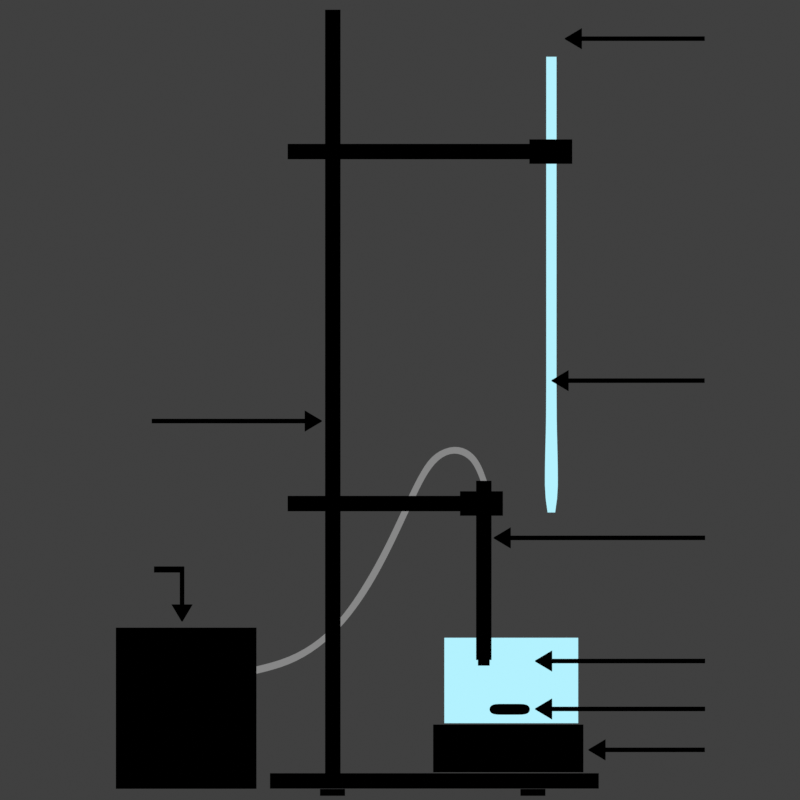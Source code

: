 # Source: schema_dosage_conductimetrie.blend  (saved by Blender 4.3.34; exported with 4.5.12 LTS)
import bpy
from mathutils import Matrix  # noqa: F401  (used for matrix-valued properties, if any)

bpy.ops.wm.read_factory_settings(use_empty=True)
scene = bpy.context.scene
scene.name = 'Scene'

# ---- collections
col_solutions = bpy.data.collections.new('Solutions'); scene.collection.children.link(col_solutions)
col_support = bpy.data.collections.new('Support'); scene.collection.children.link(col_support)
col_conductimetre = bpy.data.collections.new('Conductimetre'); scene.collection.children.link(col_conductimetre)
col_agitation_magnetique = bpy.data.collections.new('Agitation magnetique'); scene.collection.children.link(col_agitation_magnetique)
col_burette = bpy.data.collections.new('Burette'); scene.collection.children.link(col_burette)

# ---- materials (node trees are filled in below, after node groups)
mat_noir = bpy.data.materials.new('Noir')
mat_noir.alpha_threshold = 0.0
mat_noir.use_transparency_overlap = False
mat_noir.show_transparent_back = False
mat_noir.use_backface_culling = True
mat_noir.line_color = (0.0, 0.0, 0.0, 1.0)
mat_trait = bpy.data.materials.new('Trait')
mat_trait.use_transparent_shadow = False
mat_eau = bpy.data.materials.new('Eau')
mat_eau.alpha_threshold = 0.0
mat_eau.use_transparent_shadow = False
mat_eau.line_color = (0.0, 0.0, 0.0, 1.0)
mat_blanc = bpy.data.materials.new('Blanc')
mat_blanc.alpha_threshold = 0.0
mat_blanc.use_transparent_shadow = False
mat_blanc.line_color = (0.0, 0.0, 0.0, 1.0)
mat_blanc_001 = bpy.data.materials.new('Blanc.001')
mat_blanc_001.alpha_threshold = 0.0
mat_blanc_001.use_transparent_shadow = False
mat_blanc_001.line_color = (0.0, 0.0, 0.0, 1.0)
mat_eau___bbt = bpy.data.materials.new('Eau + BBT')
mat_eau___bbt.alpha_threshold = 0.0
mat_eau___bbt.use_transparent_shadow = False
mat_eau___bbt.line_color = (0.0, 0.0, 0.0, 1.0)
mat_pipette_jaugee_001_stroke_002 = bpy.data.materials.new('Pipette jaugee_001_Stroke.002')
mat_pipette_jaugee_001_stroke_002.use_transparent_shadow = False
mat_jauge = bpy.data.materials.new('Jauge')
mat_jauge.use_transparent_shadow = False
mat_pipette_jaugee_001_stroke_005 = bpy.data.materials.new('Pipette jaugee_001_Stroke.005')
mat_pipette_jaugee_001_stroke_005.use_transparent_shadow = False
mat_pipette_jaugee_001_stroke_006 = bpy.data.materials.new('Pipette jaugee_001_Stroke.006')
mat_pipette_jaugee_001_stroke_006.use_transparent_shadow = False

# ---- material node trees
mat_noir.use_nodes = True; mat_noir.node_tree.nodes.clear()
_N = mat_noir.node_tree.nodes; _L = mat_noir.node_tree.links
n0 = _N.new('ShaderNodeOutputMaterial'); n0.name = 'Material Output'; n0.location = (300, 300)
n0.target = 'CYCLES'
n1 = _N.new('ShaderNodeEmission'); n1.name = 'Emission'; n1.location = (10, 300)
n1.inputs[0].default_value = (0.0, 0.0, 0.0, 1.0)
n2 = _N.new('ShaderNodeOutputMaterial'); n2.name = 'Material Output.001'; n2.location = (300, 80)
n2.target = 'EEVEE'
n3 = _N.new('ShaderNodeMixShader'); n3.name = 'Mix Shader'; n3.location = (300, -140)
n3.label = 'Disable Shadow'
n3.hide = True
n4 = _N.new('ShaderNodeLightPath'); n4.name = 'Light Path'; n4.location = (300, -105)
n4.hide = True
n5 = _N.new('ShaderNodeBsdfTransparent'); n5.name = 'Transparent BSDF'; n5.location = (300, -175)
n5.hide = True
_L.new(n1.outputs[0], n0.inputs[0])
_L.new(n1.outputs[0], n3.inputs[1])
_L.new(n3.outputs[0], n2.inputs[0])
_L.new(n4.outputs[1], n3.inputs[0])
_L.new(n5.outputs[0], n3.inputs[2])
n0.is_active_output = True
mat_eau.use_nodes = True; mat_eau.node_tree.nodes.clear()
_N = mat_eau.node_tree.nodes; _L = mat_eau.node_tree.links
n0 = _N.new('ShaderNodeOutputMaterial'); n0.name = 'Material Output'; n0.location = (300, 300)
n1 = _N.new('ShaderNodeEmission'); n1.name = 'Emission'; n1.location = (10, 300)
n1.inputs[0].default_value = (0.4506, 0.8874, 1.0, 1.0)
_L.new(n1.outputs[0], n0.inputs[0])
n0.is_active_output = True
mat_blanc.use_nodes = True; mat_blanc.node_tree.nodes.clear()
_N = mat_blanc.node_tree.nodes; _L = mat_blanc.node_tree.links
n0 = _N.new('ShaderNodeOutputMaterial'); n0.name = 'Material Output'; n0.location = (300, 300)
n1 = _N.new('ShaderNodeEmission'); n1.name = 'Emission'; n1.location = (10, 300)
n1.inputs[0].default_value = (1.0, 1.0, 1.0, 1.0)
_L.new(n1.outputs[0], n0.inputs[0])
n0.is_active_output = True
mat_blanc_001.use_nodes = True; mat_blanc_001.node_tree.nodes.clear()
_N = mat_blanc_001.node_tree.nodes; _L = mat_blanc_001.node_tree.links
n0 = _N.new('ShaderNodeOutputMaterial'); n0.name = 'Material Output'; n0.location = (300, 300)
n1 = _N.new('ShaderNodeEmission'); n1.name = 'Emission'; n1.location = (10, 300)
n1.inputs[0].default_value = (0.2413, 0.2413, 0.2413, 1.0)
_L.new(n1.outputs[0], n0.inputs[0])
n0.is_active_output = True
mat_eau___bbt.use_nodes = True; mat_eau___bbt.node_tree.nodes.clear()
_N = mat_eau___bbt.node_tree.nodes; _L = mat_eau___bbt.node_tree.links
n0 = _N.new('ShaderNodeOutputMaterial'); n0.name = 'Material Output'; n0.location = (300, 300)
n1 = _N.new('ShaderNodeEmission'); n1.name = 'Emission'; n1.location = (10, 300)
n1.inputs[0].default_value = (1.0, 0.04771, 0.1372, 1.0)
_L.new(n1.outputs[0], n0.inputs[0])
n0.is_active_output = True

# ---- world
world_world = bpy.data.worlds.new('World'); scene.world = world_world
world_world.use_nodes = True; world_world.node_tree.nodes.clear()
_N = world_world.node_tree.nodes; _L = world_world.node_tree.links
n0 = _N.new('ShaderNodeOutputWorld'); n0.name = 'World Output'; n0.location = (300, 300)
n1 = _N.new('ShaderNodeBackground'); n1.name = 'Background'; n1.location = (10, 300)
n1.inputs[0].default_value = (0.05088, 0.05088, 0.05088, 1.0)
_L.new(n1.outputs[0], n0.inputs[0])
n0.is_active_output = True
world_world.color = (0.05088, 0.05088, 0.05088)
world_world.use_sun_shadow = False
world_world.sun_shadow_jitter_overblur = 0.0

# ---- cameras
cam_camera = bpy.data.cameras.new('Camera')
cam_camera.type = 'ORTHO'
cam_camera.clip_end = 100.0
cam_camera.ortho_scale = 8.3

# ---- meshes
me_plane_011 = bpy.data.meshes.new('Plane.011')
me_plane_011.from_pydata([(-0.02377, -1.587, 1.995e-08), (0.02377, -1.587, 1.995e-08), (-0.02377, 0.0, 0.0), (0.02377, 0.0, 0.0), (0.02377, 0.1467, 0.0), (-0.02377, 0.1467, 0.0), (-0.02377, -0.001228, 0.0), (0.02377, -0.001417, 0.0), (-0.1098, 0.0002308, 0.0), (0.1098, 0.0002308, 0.0), (0.1098, 0.002064, 0.0), (-0.1098, 0.002064, 0.0), (0.006075, 0.1774, 0.0), (-0.006075, 0.1774, 0.0), (-0.01531, 0.1615, 0.0), (0.01531, 0.1616, 0.0), (-0.02377, 0.005334, 0.0), (0.02377, 0.005334, 0.0), (-0.1098, 0.001148, 0.0), (0.1098, 0.001148, 0.0)], [], [(6, 7, 3, 2), (16, 17, 4, 5), (0, 1, 7, 6), (17, 3, 9, 19), (16, 5, 11, 18), (14, 15, 12, 13), (5, 4, 15, 14), (2, 16, 18, 8), (4, 17, 19, 10), (2, 3, 17, 16)])
_uv = me_plane_011.uv_layers.new(name='UVMap')
_uv.uv.foreach_set('vector', [0.0, 0.4996, 1.0, 0.4996, 1.0, 0.5, 0.0, 0.5, 0.0, 0.5004, 1.0, 0.5004, 1.0, 0.5115, 0.0, 0.5115, 0.0, 0.1446, 1.0, 0.1446, 1.0, 0.4996, 0.0, 0.4996, 1.0, 0.5004, 1.0, 0.5, 1.0, 0.5, 1.0, 0.5058, 0.0, 0.5004, 0.0, 0.5115, 0.0, 0.5115, 0.0, 0.5058, 0.04961, 0.5123, 0.9901, 0.5122, 1.0, 0.5123, 0.0, 0.5122, 0.0, 0.5115, 1.0, 0.5115, 0.9901, 0.5122, 0.04961, 0.5123, 0.0, 0.5, 0.0, 0.5004, 0.0, 0.5058, 0.0, 0.5, 1.0, 0.5115, 1.0, 0.5004, 1.0, 0.5058, 1.0, 0.5115, 0.0, 0.5, 1.0, 0.5, 1.0, 0.5004, 0.0, 0.5004])
me_plane_011.materials.append(mat_noir)
me_plane_011.use_remesh_fix_poles = True
me_plane_011.use_remesh_preserve_attributes = False
me_plane_011.update()
me_plane_012 = bpy.data.meshes.new('Plane.012')
me_plane_012.from_pydata([(-0.02377, -1.03, -4.406e-09), (0.02377, -1.03, -4.406e-09), (-0.02377, 0.0, 0.0), (0.02377, 0.0, 0.0), (0.02377, 0.1467, 0.0), (-0.02377, 0.1467, 0.0), (-0.02377, -0.001228, 0.0), (0.02377, -0.001417, 0.0), (-0.1098, 0.0002308, 0.0), (0.1098, 0.0002308, 0.0), (0.1098, 0.002064, 0.0), (-0.1098, 0.002064, 0.0), (0.006075, 0.1774, 0.0), (-0.006075, 0.1774, 0.0), (-0.01531, 0.1615, 0.0), (0.01531, 0.1616, 0.0), (-0.02377, 0.005334, 0.0), (0.02377, 0.005334, 0.0), (-0.1098, 0.001148, 0.0), (0.1098, 0.001148, 0.0)], [], [(6, 7, 3, 2), (16, 17, 4, 5), (0, 1, 7, 6), (17, 3, 9, 19), (16, 5, 11, 18), (14, 15, 12, 13), (5, 4, 15, 14), (2, 16, 18, 8), (4, 17, 19, 10), (2, 3, 17, 16)])
_uv = me_plane_012.uv_layers.new(name='UVMap')
_uv.uv.foreach_set('vector', [0.0, 0.4996, 1.0, 0.4996, 1.0, 0.5, 0.0, 0.5, 0.0, 0.5004, 1.0, 0.5004, 1.0, 0.5115, 0.0, 0.5115, 0.0, 0.1446, 1.0, 0.1446, 1.0, 0.4996, 0.0, 0.4996, 1.0, 0.5004, 1.0, 0.5, 1.0, 0.5, 1.0, 0.5058, 0.0, 0.5004, 0.0, 0.5115, 0.0, 0.5115, 0.0, 0.5058, 0.04961, 0.5123, 0.9901, 0.5122, 1.0, 0.5123, 0.0, 0.5122, 0.0, 0.5115, 1.0, 0.5115, 0.9901, 0.5122, 0.04961, 0.5123, 0.0, 0.5, 0.0, 0.5004, 0.0, 0.5058, 0.0, 0.5, 1.0, 0.5115, 1.0, 0.5004, 1.0, 0.5058, 1.0, 0.5115, 0.0, 0.5, 1.0, 0.5, 1.0, 0.5004, 0.0, 0.5004])
me_plane_012.materials.append(mat_noir)
me_plane_012.use_remesh_fix_poles = True
me_plane_012.use_remesh_preserve_attributes = False
me_plane_012.update()
me_plane_014 = bpy.data.meshes.new('Plane.014')
me_plane_014.from_pydata([(-0.02377, -1.555, 1.856e-08), (0.02377, -1.555, 1.856e-08), (-0.02377, 0.4614, -2.017e-08), (0.02377, 0.4614, -2.017e-08), (0.02377, 0.6081, -2.017e-08), (-0.02377, 0.6081, -2.017e-08), (-0.02377, 0.4602, -2.017e-08), (0.02377, 0.46, -2.017e-08), (-0.1098, 0.4616, -2.017e-08), (0.1098, 0.4616, -2.017e-08), (0.1098, 0.4634, -2.017e-08), (-0.1098, 0.4634, -2.017e-08), (0.006075, 0.6388, -2.017e-08), (-0.006075, 0.6388, -2.017e-08), (-0.01531, 0.6229, -2.017e-08), (0.01531, 0.623, -2.017e-08), (-0.02377, 0.4667, -2.017e-08), (0.02377, 0.4667, -2.017e-08)], [], [(6, 7, 3, 2), (16, 17, 4, 5), (0, 1, 7, 6), (17, 3, 9), (16, 5, 11, 8), (14, 15, 12, 13), (5, 4, 15, 14), (2, 16, 8), (4, 17, 9, 10), (2, 3, 17, 16)])
_uv = me_plane_014.uv_layers.new(name='UVMap')
_uv.uv.foreach_set('vector', [0.0, 0.4996, 1.0, 0.4996, 1.0, 0.5, 0.0, 0.5, 0.0, 0.5004, 1.0, 0.5004, 1.0, 0.5115, 0.0, 0.5115, 0.0, 0.1446, 1.0, 0.1446, 1.0, 0.4996, 0.0, 0.4996, 1.0, 0.5004, 1.0, 0.5, 1.0, 0.5058, 0.0, 0.5004, 0.0, 0.5115, 0.0, 0.5115, 0.0, 0.5058, 0.04961, 0.5123, 0.9901, 0.5122, 1.0, 0.5123, 0.0, 0.5122, 0.0, 0.5115, 1.0, 0.5115, 0.9901, 0.5122, 0.04961, 0.5123, 0.0, 0.5, 0.0, 0.5004, 0.0, 0.5, 1.0, 0.5115, 1.0, 0.5004, 1.0, 0.5058, 1.0, 0.5115, 0.0, 0.5, 1.0, 0.5, 1.0, 0.5004, 0.0, 0.5004])
me_plane_014.materials.append(mat_noir)
me_plane_014.use_remesh_fix_poles = True
me_plane_014.use_remesh_preserve_attributes = False
me_plane_014.update()
me_plane_015 = bpy.data.meshes.new('Plane.015')
me_plane_015.from_pydata([(-0.02377, -1.857, 3.173e-08), (0.02377, -1.857, 3.173e-08), (-0.02377, -0.4457, 1.948e-08), (0.02377, -0.4457, 1.948e-08), (0.02377, -0.299, 1.948e-08), (-0.02377, -0.299, 1.948e-08), (-0.02377, -0.447, 1.948e-08), (0.02377, -0.4472, 1.948e-08), (-0.1098, -0.4455, 1.948e-08), (0.1098, -0.4455, 1.948e-08), (0.1098, -0.4437, 1.948e-08), (-0.1098, -0.4437, 1.948e-08), (0.006075, -0.2683, 1.948e-08), (-0.006075, -0.2683, 1.948e-08), (-0.01531, -0.2842, 1.948e-08), (0.01531, -0.2841, 1.948e-08), (-0.02377, -0.4404, 1.948e-08), (0.02377, -0.4404, 1.948e-08)], [], [(6, 7, 3, 2), (16, 17, 4, 5), (0, 1, 7, 6), (17, 3, 9), (16, 5, 11, 8), (14, 15, 12, 13), (5, 4, 15, 14), (2, 16, 8), (4, 17, 9, 10), (2, 3, 17, 16)])
_uv = me_plane_015.uv_layers.new(name='UVMap')
_uv.uv.foreach_set('vector', [0.0, 0.4996, 1.0, 0.4996, 1.0, 0.5, 0.0, 0.5, 0.0, 0.5004, 1.0, 0.5004, 1.0, 0.5115, 0.0, 0.5115, 0.0, 0.1446, 1.0, 0.1446, 1.0, 0.4996, 0.0, 0.4996, 1.0, 0.5004, 1.0, 0.5, 1.0, 0.5058, 0.0, 0.5004, 0.0, 0.5115, 0.0, 0.5115, 0.0, 0.5058, 0.04961, 0.5123, 0.9901, 0.5122, 1.0, 0.5123, 0.0, 0.5122, 0.0, 0.5115, 1.0, 0.5115, 0.9901, 0.5122, 0.04961, 0.5123, 0.0, 0.5, 0.0, 0.5004, 0.0, 0.5, 1.0, 0.5115, 1.0, 0.5004, 1.0, 0.5058, 1.0, 0.5115, 0.0, 0.5, 1.0, 0.5, 1.0, 0.5004, 0.0, 0.5004])
me_plane_015.materials.append(mat_noir)
me_plane_015.use_remesh_fix_poles = True
me_plane_015.use_remesh_preserve_attributes = False
me_plane_015.update()
me_plane_016 = bpy.data.meshes.new('Plane.016')
me_plane_016.from_pydata([(-0.02377, -1.72, 2.578e-08), (0.02377, -1.72, 2.578e-08), (-0.02377, -0.4457, 1.948e-08), (0.02377, -0.4457, 1.948e-08), (0.02377, -0.299, 1.948e-08), (-0.02377, -0.299, 1.948e-08), (-0.02377, -0.447, 1.948e-08), (0.02377, -0.4472, 1.948e-08), (-0.1098, -0.4455, 1.948e-08), (0.1098, -0.4455, 1.948e-08), (0.1098, -0.4437, 1.948e-08), (-0.1098, -0.4437, 1.948e-08), (0.006075, -0.2683, 1.948e-08), (-0.006075, -0.2683, 1.948e-08), (-0.01531, -0.2842, 1.948e-08), (0.01531, -0.2841, 1.948e-08), (-0.02377, -0.4404, 1.948e-08), (0.02377, -0.4404, 1.948e-08)], [], [(6, 7, 3, 2), (16, 17, 4, 5), (0, 1, 7, 6), (17, 3, 9), (16, 5, 11, 8), (14, 15, 12, 13), (5, 4, 15, 14), (2, 16, 8), (4, 17, 9, 10), (2, 3, 17, 16)])
_uv = me_plane_016.uv_layers.new(name='UVMap')
_uv.uv.foreach_set('vector', [0.0, 0.4996, 1.0, 0.4996, 1.0, 0.5, 0.0, 0.5, 0.0, 0.5004, 1.0, 0.5004, 1.0, 0.5115, 0.0, 0.5115, 0.0, 0.1446, 1.0, 0.1446, 1.0, 0.4996, 0.0, 0.4996, 1.0, 0.5004, 1.0, 0.5, 1.0, 0.5058, 0.0, 0.5004, 0.0, 0.5115, 0.0, 0.5115, 0.0, 0.5058, 0.04961, 0.5123, 0.9901, 0.5122, 1.0, 0.5123, 0.0, 0.5122, 0.0, 0.5115, 1.0, 0.5115, 0.9901, 0.5122, 0.04961, 0.5123, 0.0, 0.5, 0.0, 0.5004, 0.0, 0.5, 1.0, 0.5115, 1.0, 0.5004, 1.0, 0.5058, 1.0, 0.5115, 0.0, 0.5, 1.0, 0.5, 1.0, 0.5004, 0.0, 0.5004])
me_plane_016.materials.append(mat_noir)
me_plane_016.use_remesh_fix_poles = True
me_plane_016.use_remesh_preserve_attributes = False
me_plane_016.update()
me_plane_020 = bpy.data.meshes.new('Plane.020')
me_plane_020.from_pydata([], [], [])
_uv = me_plane_020.uv_layers.new(name='UVMap')
_uv.uv.foreach_set('vector', [])
me_plane_020.use_remesh_fix_poles = True
me_plane_020.use_remesh_preserve_attributes = False
me_plane_020.update()
me_plane_002 = bpy.data.meshes.new('Plane.002')
me_plane_002.from_pydata([(-1.0, -1.0, 0.0), (1.019, -1.0, 0.0), (-1.0, 1.0, 0.0), (1.019, 1.0, 0.0)], [], [(0, 1, 3, 2)])
_uv = me_plane_002.uv_layers.new(name='UVMap')
_uv.uv.foreach_set('vector', [0.0, 0.0, 1.0, 0.0, 1.0, 1.0, 0.0, 1.0])
me_plane_002.materials.append(mat_eau)
me_plane_002.update()
me_plane_027 = bpy.data.meshes.new('Plane.027')
me_plane_027.from_pydata([(-0.02377, -0.3303, -3.498e-08), (0.02377, -0.3303, -3.498e-08), (-0.02377, 0.0, 0.0), (0.02377, 0.0, 0.0), (0.02377, 0.1467, 0.0), (-0.02377, 0.1467, 0.0), (-0.02377, -0.001228, 0.0), (0.02377, -0.001417, 0.0), (-0.1098, 0.0002308, 0.0), (0.1098, 0.0002308, 0.0), (0.1098, 0.002064, 0.0), (-0.1098, 0.002064, 0.0), (0.006075, 0.1774, 0.0), (-0.006075, 0.1774, 0.0), (-0.01531, 0.1615, 0.0), (0.01531, 0.1616, 0.0), (-0.02377, 0.005334, 0.0), (0.02377, 0.005334, 0.0), (-0.1098, 0.001148, 0.0), (0.1098, 0.001148, 0.0), (-0.02377, -0.394, -3.22e-08), (0.02377, -0.394, -3.22e-08), (0.2915, -0.3303, -3.498e-08), (0.2915, -0.394, -3.22e-08)], [], [(6, 7, 3, 2), (16, 17, 4, 5), (0, 1, 7, 6), (17, 3, 9, 19), (16, 5, 11, 18), (14, 15, 12, 13), (5, 4, 15, 14), (2, 16, 18, 8), (4, 17, 19, 10), (2, 3, 17, 16), (1, 0, 20, 21), (1, 21, 23, 22)])
_uv = me_plane_027.uv_layers.new(name='UVMap')
_uv.uv.foreach_set('vector', [0.0, 0.4996, 1.0, 0.4996, 1.0, 0.5, 0.0, 0.5, 0.0, 0.5004, 1.0, 0.5004, 1.0, 0.5115, 0.0, 0.5115, 0.0, 0.1446, 1.0, 0.1446, 1.0, 0.4996, 0.0, 0.4996, 1.0, 0.5004, 1.0, 0.5, 1.0, 0.5, 1.0, 0.5058, 0.0, 0.5004, 0.0, 0.5115, 0.0, 0.5115, 0.0, 0.5058, 0.04961, 0.5123, 0.9901, 0.5122, 1.0, 0.5123, 0.0, 0.5122, 0.0, 0.5115, 1.0, 0.5115, 0.9901, 0.5122, 0.04961, 0.5123, 0.0, 0.5, 0.0, 0.5004, 0.0, 0.5058, 0.0, 0.5, 1.0, 0.5115, 1.0, 0.5004, 1.0, 0.5058, 1.0, 0.5115, 0.0, 0.5, 1.0, 0.5, 1.0, 0.5004, 0.0, 0.5004, 1.0, 0.1446, 0.0, 0.1446, 0.0, 0.1446, 1.0, 0.1446, 1.0, 0.1446, 1.0, 0.1446, 1.0, 0.1446, 1.0, 0.1446])
me_plane_027.materials.append(mat_noir)
me_plane_027.use_remesh_fix_poles = True
me_plane_027.use_remesh_preserve_attributes = False
me_plane_027.update()
me_plane_028 = bpy.data.meshes.new('Plane.028')
me_plane_028.from_pydata([(-0.02377, -1.587, 1.995e-08), (0.02377, -1.587, 1.995e-08), (-0.02377, 0.0, 0.0), (0.02377, 0.0, 0.0), (0.02377, 0.1467, 0.0), (-0.02377, 0.1467, 0.0), (-0.02377, -0.001228, 0.0), (0.02377, -0.001417, 0.0), (-0.1098, 0.0002308, 0.0), (0.1098, 0.0002308, 0.0), (0.1098, 0.002064, 0.0), (-0.1098, 0.002064, 0.0), (0.006075, 0.1774, 0.0), (-0.006075, 0.1774, 0.0), (-0.01531, 0.1615, 0.0), (0.01531, 0.1616, 0.0), (-0.02377, 0.005334, 0.0), (0.02377, 0.005334, 0.0), (-0.1098, 0.001148, 0.0), (0.1098, 0.001148, 0.0)], [], [(6, 7, 3, 2), (16, 17, 4, 5), (0, 1, 7, 6), (17, 3, 9, 19), (16, 5, 11, 18), (14, 15, 12, 13), (5, 4, 15, 14), (2, 16, 18, 8), (4, 17, 19, 10), (2, 3, 17, 16)])
_uv = me_plane_028.uv_layers.new(name='UVMap')
_uv.uv.foreach_set('vector', [0.0, 0.4996, 1.0, 0.4996, 1.0, 0.5, 0.0, 0.5, 0.0, 0.5004, 1.0, 0.5004, 1.0, 0.5115, 0.0, 0.5115, 0.0, 0.1446, 1.0, 0.1446, 1.0, 0.4996, 0.0, 0.4996, 1.0, 0.5004, 1.0, 0.5, 1.0, 0.5, 1.0, 0.5058, 0.0, 0.5004, 0.0, 0.5115, 0.0, 0.5115, 0.0, 0.5058, 0.04961, 0.5123, 0.9901, 0.5122, 1.0, 0.5123, 0.0, 0.5122, 0.0, 0.5115, 1.0, 0.5115, 0.9901, 0.5122, 0.04961, 0.5123, 0.0, 0.5, 0.0, 0.5004, 0.0, 0.5058, 0.0, 0.5, 1.0, 0.5115, 1.0, 0.5004, 1.0, 0.5058, 1.0, 0.5115, 0.0, 0.5, 1.0, 0.5, 1.0, 0.5004, 0.0, 0.5004])
me_plane_028.materials.append(mat_noir)
me_plane_028.use_remesh_fix_poles = True
me_plane_028.use_remesh_preserve_attributes = False
me_plane_028.update()
me_plane_029 = bpy.data.meshes.new('Plane.029')
me_plane_029.from_pydata([(-0.02377, -1.587, 1.995e-08), (0.02377, -1.587, 1.995e-08), (-0.02377, 0.0, 0.0), (0.02377, 0.0, 0.0), (0.02377, 0.1467, 0.0), (-0.02377, 0.1467, 0.0), (-0.02377, -0.001228, 0.0), (0.02377, -0.001417, 0.0), (-0.1098, 0.0002308, 0.0), (0.1098, 0.0002308, 0.0), (0.1098, 0.002064, 0.0), (-0.1098, 0.002064, 0.0), (0.006075, 0.1774, 0.0), (-0.006075, 0.1774, 0.0), (-0.01531, 0.1615, 0.0), (0.01531, 0.1616, 0.0), (-0.02377, 0.005334, 0.0), (0.02377, 0.005334, 0.0), (-0.1098, 0.001148, 0.0), (0.1098, 0.001148, 0.0)], [], [(6, 7, 3, 2), (16, 17, 4, 5), (0, 1, 7, 6), (17, 3, 9, 19), (16, 5, 11, 18), (14, 15, 12, 13), (5, 4, 15, 14), (2, 16, 18, 8), (4, 17, 19, 10), (2, 3, 17, 16)])
_uv = me_plane_029.uv_layers.new(name='UVMap')
_uv.uv.foreach_set('vector', [0.0, 0.4996, 1.0, 0.4996, 1.0, 0.5, 0.0, 0.5, 0.0, 0.5004, 1.0, 0.5004, 1.0, 0.5115, 0.0, 0.5115, 0.0, 0.1446, 1.0, 0.1446, 1.0, 0.4996, 0.0, 0.4996, 1.0, 0.5004, 1.0, 0.5, 1.0, 0.5, 1.0, 0.5058, 0.0, 0.5004, 0.0, 0.5115, 0.0, 0.5115, 0.0, 0.5058, 0.04961, 0.5123, 0.9901, 0.5122, 1.0, 0.5123, 0.0, 0.5122, 0.0, 0.5115, 1.0, 0.5115, 0.9901, 0.5122, 0.04961, 0.5123, 0.0, 0.5, 0.0, 0.5004, 0.0, 0.5058, 0.0, 0.5, 1.0, 0.5115, 1.0, 0.5004, 1.0, 0.5058, 1.0, 0.5115, 0.0, 0.5, 1.0, 0.5, 1.0, 0.5004, 0.0, 0.5004])
me_plane_029.materials.append(mat_noir)
me_plane_029.use_remesh_fix_poles = True
me_plane_029.use_remesh_preserve_attributes = False
me_plane_029.update()
me_plane_005 = bpy.data.meshes.new('Plane.005')
me_plane_005.from_pydata([(-2.569, 6.912e-08, 1.546), (-2.569, 2.33e-07, -8.379), (-2.369, 5.422e-08, 1.546), (-2.369, 2.181e-07, -8.379), (-2.569, 0.2399, 1.546), (-2.569, 0.2399, -8.379), (-2.369, 0.2399, 1.546), (-2.369, 0.2399, -8.379)], [], [(0, 1, 3, 2), (4, 6, 7, 5), (1, 5, 7, 3), (2, 6, 4, 0), (3, 7, 6, 2), (0, 4, 5, 1)])
_uv = me_plane_005.uv_layers.new(name='UVMap')
_uv.uv.foreach_set('vector', [0.0, 0.0, 1.0, 0.0, 1.0, 1.0, 0.0, 1.0, 0.0, 0.0, 0.0, 1.0, 1.0, 1.0, 1.0, 0.0, 1.0, 0.0, 1.0, 0.0, 1.0, 1.0, 1.0, 1.0, 0.0, 1.0, 0.0, 1.0, 0.0, 0.0, 0.0, 0.0, 1.0, 1.0, 1.0, 1.0, 0.0, 1.0, 0.0, 1.0, 0.0, 0.0, 0.0, 0.0, 1.0, 0.0, 1.0, 0.0])
me_plane_005.materials.append(mat_blanc)
me_plane_005.materials.append(mat_noir)
me_plane_005.use_remesh_fix_poles = True
me_plane_005.use_remesh_preserve_attributes = False
me_plane_005.update()
me_plane_006 = bpy.data.meshes.new('Plane.006')
me_plane_006.from_pydata([(-2.883, -5.96e-08, 0.1135), (0.339, -5.96e-08, 0.1135), (-2.883, -8.941e-08, 0.3135), (0.339, -8.941e-08, 0.3135), (-2.883, 0.2399, 0.1135), (0.339, 0.2399, 0.1135), (-2.883, 0.2399, 0.3135), (0.339, 0.2399, 0.3135)], [], [(0, 1, 3, 2), (4, 6, 7, 5), (1, 5, 7, 3), (2, 6, 4, 0), (3, 7, 6, 2), (0, 4, 5, 1)])
_uv = me_plane_006.uv_layers.new(name='UVMap')
_uv.uv.foreach_set('vector', [0.0, 0.0, 1.0, 0.0, 1.0, 1.0, 0.0, 1.0, 0.0, 0.0, 0.0, 1.0, 1.0, 1.0, 1.0, 0.0, 1.0, 0.0, 1.0, 0.0, 1.0, 1.0, 1.0, 1.0, 0.0, 1.0, 0.0, 1.0, 0.0, 0.0, 0.0, 0.0, 1.0, 1.0, 1.0, 1.0, 0.0, 1.0, 0.0, 1.0, 0.0, 0.0, 0.0, 0.0, 1.0, 0.0, 1.0, 0.0])
me_plane_006.materials.append(mat_blanc)
me_plane_006.materials.append(mat_noir)
me_plane_006.use_remesh_fix_poles = True
me_plane_006.use_remesh_preserve_attributes = False
me_plane_006.update()
me_plane_007 = bpy.data.meshes.new('Plane.007')
me_plane_007.from_pydata([(-2.196, -5.96e-08, 0.05305), (-1.64, -5.96e-08, 0.05305), (-2.196, -8.941e-08, 0.3709), (-1.64, -8.941e-08, 0.3709), (-2.196, 0.2399, 0.05305), (-1.64, 0.2399, 0.05305), (-2.196, 0.2399, 0.3709), (-1.64, 0.2399, 0.3709)], [], [(0, 1, 3, 2), (4, 6, 7, 5), (1, 5, 7, 3), (2, 6, 4, 0), (3, 7, 6, 2), (0, 4, 5, 1)])
_uv = me_plane_007.uv_layers.new(name='UVMap')
_uv.uv.foreach_set('vector', [0.0, 0.0, 1.0, 0.0, 1.0, 1.0, 0.0, 1.0, 0.0, 0.0, 0.0, 1.0, 1.0, 1.0, 1.0, 0.0, 1.0, 0.0, 1.0, 0.0, 1.0, 1.0, 1.0, 1.0, 0.0, 1.0, 0.0, 1.0, 0.0, 0.0, 0.0, 0.0, 1.0, 1.0, 1.0, 1.0, 0.0, 1.0, 0.0, 1.0, 0.0, 0.0, 0.0, 0.0, 1.0, 0.0, 1.0, 0.0])
me_plane_007.materials.append(mat_blanc)
me_plane_007.materials.append(mat_noir)
me_plane_007.use_remesh_fix_poles = True
me_plane_007.use_remesh_preserve_attributes = False
me_plane_007.update()
me_plane_008 = bpy.data.meshes.new('Plane.008')
me_plane_008.from_pydata([(-2.883, -5.96e-08, 0.1135), (1.381, -5.96e-08, 0.1135), (-2.883, -8.941e-08, 0.3135), (1.381, -8.941e-08, 0.3135), (-2.883, 0.2399, 0.1135), (1.381, 0.2399, 0.1135), (-2.883, 0.2399, 0.3135), (1.381, 0.2399, 0.3135)], [], [(0, 1, 3, 2), (4, 6, 7, 5), (1, 5, 7, 3), (2, 6, 4, 0), (3, 7, 6, 2), (0, 4, 5, 1)])
_uv = me_plane_008.uv_layers.new(name='UVMap')
_uv.uv.foreach_set('vector', [0.0, 0.0, 1.0, 0.0, 1.0, 1.0, 0.0, 1.0, 0.0, 0.0, 0.0, 1.0, 1.0, 1.0, 1.0, 0.0, 1.0, 0.0, 1.0, 0.0, 1.0, 1.0, 1.0, 1.0, 0.0, 1.0, 0.0, 1.0, 0.0, 0.0, 0.0, 0.0, 1.0, 1.0, 1.0, 1.0, 0.0, 1.0, 0.0, 1.0, 0.0, 0.0, 0.0, 0.0, 1.0, 0.0, 1.0, 0.0])
me_plane_008.materials.append(mat_blanc)
me_plane_008.materials.append(mat_noir)
me_plane_008.use_remesh_fix_poles = True
me_plane_008.use_remesh_preserve_attributes = False
me_plane_008.update()
me_plane_009 = bpy.data.meshes.new('Plane.009')
me_plane_009.from_pydata([(-2.105, -7.451e-08, 0.3006), (-1.781, -7.451e-08, 0.3006), (-2.105, -1.043e-07, 0.3898), (-1.781, -1.043e-07, 0.3898), (-2.105, 0.2399, 0.3006), (-1.781, 0.2399, 0.3006), (-2.105, 0.2399, 0.3898), (-1.781, 0.2399, 0.3898), (0.4944, -7.451e-08, 0.3006), (0.8181, -7.451e-08, 0.3006), (0.4944, -1.043e-07, 0.3898), (0.8181, -1.043e-07, 0.3898), (0.4944, 0.2399, 0.3006), (0.8181, 0.2399, 0.3006), (0.4944, 0.2399, 0.3898), (0.8181, 0.2399, 0.3898)], [], [(0, 1, 3, 2), (4, 6, 7, 5), (1, 5, 7, 3), (2, 6, 4, 0), (3, 7, 6, 2), (0, 4, 5, 1), (8, 9, 11, 10), (12, 14, 15, 13), (9, 13, 15, 11), (10, 14, 12, 8), (11, 15, 14, 10), (8, 12, 13, 9)])
_uv = me_plane_009.uv_layers.new(name='UVMap')
_uv.uv.foreach_set('vector', [0.0, 0.0, 1.0, 0.0, 1.0, 1.0, 0.0, 1.0, 0.0, 0.0, 0.0, 1.0, 1.0, 1.0, 1.0, 0.0, 1.0, 0.0, 1.0, 0.0, 1.0, 1.0, 1.0, 1.0, 0.0, 1.0, 0.0, 1.0, 0.0, 0.0, 0.0, 0.0, 1.0, 1.0, 1.0, 1.0, 0.0, 1.0, 0.0, 1.0, 0.0, 0.0, 0.0, 0.0, 1.0, 0.0, 1.0, 0.0, 0.0, 0.0, 1.0, 0.0, 1.0, 1.0, 0.0, 1.0, 0.0, 0.0, 0.0, 1.0, 1.0, 1.0, 1.0, 0.0, 1.0, 0.0, 1.0, 0.0, 1.0, 1.0, 1.0, 1.0, 0.0, 1.0, 0.0, 1.0, 0.0, 0.0, 0.0, 0.0, 1.0, 1.0, 1.0, 1.0, 0.0, 1.0, 0.0, 1.0, 0.0, 0.0, 0.0, 0.0, 1.0, 0.0, 1.0, 0.0])
me_plane_009.materials.append(mat_blanc)
me_plane_009.materials.append(mat_noir)
me_plane_009.use_remesh_fix_poles = True
me_plane_009.use_remesh_preserve_attributes = False
me_plane_009.update()
me_plane_004 = bpy.data.meshes.new('Plane.004')
me_plane_004.from_pydata([(-2.883, -5.96e-08, 0.1135), (-0.56, -5.96e-08, 0.1135), (-2.883, -8.941e-08, 0.3135), (-0.56, -8.941e-08, 0.3135), (-2.883, 0.2399, 0.1135), (-0.56, 0.2399, 0.1135), (-2.883, 0.2399, 0.3135), (-0.56, 0.2399, 0.3135)], [], [(0, 1, 3, 2), (4, 6, 7, 5), (1, 5, 7, 3), (2, 6, 4, 0), (3, 7, 6, 2), (0, 4, 5, 1)])
_uv = me_plane_004.uv_layers.new(name='UVMap')
_uv.uv.foreach_set('vector', [0.0, 0.0, 1.0, 0.0, 1.0, 1.0, 0.0, 1.0, 0.0, 0.0, 0.0, 1.0, 1.0, 1.0, 1.0, 0.0, 1.0, 0.0, 1.0, 0.0, 1.0, 1.0, 1.0, 1.0, 0.0, 1.0, 0.0, 1.0, 0.0, 0.0, 0.0, 0.0, 1.0, 1.0, 1.0, 1.0, 0.0, 1.0, 0.0, 1.0, 0.0, 0.0, 0.0, 0.0, 1.0, 0.0, 1.0, 0.0])
me_plane_004.materials.append(mat_blanc)
me_plane_004.materials.append(mat_noir)
me_plane_004.use_remesh_fix_poles = True
me_plane_004.use_remesh_preserve_attributes = False
me_plane_004.update()
me_plane_013 = bpy.data.meshes.new('Plane.013')
me_plane_013.from_pydata([(-3.095, -5.96e-08, 0.05305), (-2.539, -5.96e-08, 0.05305), (-3.095, -8.941e-08, 0.3709), (-2.539, -8.941e-08, 0.3709), (-3.095, 0.2399, 0.05305), (-2.539, 0.2399, 0.05305), (-3.095, 0.2399, 0.3709), (-2.539, 0.2399, 0.3709)], [], [(0, 1, 3, 2), (4, 6, 7, 5), (1, 5, 7, 3), (2, 6, 4, 0), (3, 7, 6, 2), (0, 4, 5, 1)])
_uv = me_plane_013.uv_layers.new(name='UVMap')
_uv.uv.foreach_set('vector', [0.0, 0.0, 1.0, 0.0, 1.0, 1.0, 0.0, 1.0, 0.0, 0.0, 0.0, 1.0, 1.0, 1.0, 1.0, 0.0, 1.0, 0.0, 1.0, 0.0, 1.0, 1.0, 1.0, 1.0, 0.0, 1.0, 0.0, 1.0, 0.0, 0.0, 0.0, 0.0, 1.0, 1.0, 1.0, 1.0, 0.0, 1.0, 0.0, 1.0, 0.0, 0.0, 0.0, 0.0, 1.0, 0.0, 1.0, 0.0])
me_plane_013.materials.append(mat_blanc)
me_plane_013.materials.append(mat_noir)
me_plane_013.use_remesh_fix_poles = True
me_plane_013.use_remesh_preserve_attributes = False
me_plane_013.update()
me_beziercurve = bpy.data.meshes.new('BezierCurve')
me_beziercurve.from_pydata([(-1.686, -2.206, -1.221e-15), (-1.268, -2.106, -1.554e-15), (-0.9278, -1.907, -1.998e-15), (-0.6442, -1.632, -2.22e-15), (-0.4074, -1.306, -2.554e-15), (-0.209, -0.9561, -2.665e-15), (-0.04127, -0.6091, -2.776e-15), (0.1045, -0.2914, -2.776e-15), (0.2408, -0.002917, -2.665e-15), (0.8567, 0.1344, -3.611e-09), (0.5624, 0.2741, -1.665e-15), (0.7533, 0.2785, -3.611e-09), (0.3412, 0.2619, -3.611e-09), (0.5712, 0.3486, -3.611e-09), (0.2001, 0.06953, -3.611e-09), (0.06289, -0.2081, -3.611e-09), (-0.0817, -0.5253, -3.611e-09), (-0.2488, -0.8721, -3.611e-09), (-0.4473, -1.222, -3.611e-09), (-0.6657, -1.548, -3.611e-09), (-0.9253, -1.818, -3.856e-09), (-1.268, -2.023, -3.611e-09), (0.3829, 0.1936, -2.331e-15), (-1.686, -2.124, -3.611e-09), (0.7317, 0.2011, -4.441e-16), (0.8072, 0.06764, -8.882e-16), (0.9027, 0.005969, -3.25e-09), (0.845, -0.02619, -3.612e-10), (0.9388, -0.09321, -3.127e-09), (0.8772, -0.1277, -4.835e-10), (-1.664, -2.201, -1.221e-15), (-1.664, -2.118, -3.611e-09), (0.8689, -0.1015, -4.518e-10), (0.9295, -0.06756, -3.159e-09)], [], [(6, 7, 15, 16), (24, 25, 9, 11), (3, 4, 18, 19), (30, 1, 21, 31), (8, 22, 12, 14), (7, 8, 14, 15), (4, 5, 17, 18), (1, 2, 20, 21), (22, 10, 13, 12), (5, 6, 16, 17), (2, 3, 19, 20), (10, 24, 11, 13), (9, 25, 27, 26), (33, 32, 29, 28), (0, 30, 31, 23), (26, 27, 32, 33)])
_uv = me_beziercurve.uv_layers.new(name='UVMap')
_uv.uv.foreach_set('vector', [0.0, 0.0, 0.0, 0.0, 0.0, 0.0, 0.0, 0.0, 0.0, 0.0, 0.0, 0.0, 0.0, 0.0, 0.0, 0.0, 0.0, 0.0, 0.0, 0.0, 0.0, 0.0, 0.0, 0.0, 0.0, 0.0, 0.0, 0.0, 0.0, 0.0, 0.0, 0.0, 0.0, 0.0, 0.0, 0.0, 0.0, 0.0, 0.0, 0.0, 0.0, 0.0, 0.0, 0.0, 0.0, 0.0, 0.0, 0.0, 0.0, 0.0, 0.0, 0.0, 0.0, 0.0, 0.0, 0.0, 0.0, 0.0, 0.0, 0.0, 0.0, 0.0, 0.0, 0.0, 0.0, 0.0, 0.0, 0.0, 0.0, 0.0, 0.0, 0.0, 0.0, 0.0, 0.0, 0.0, 0.0, 0.0, 0.0, 0.0, 0.0, 0.0, 0.0, 0.0, 0.0, 0.0, 0.0, 0.0, 0.0, 0.0, 0.0, 0.0, 0.0, 0.0, 0.0, 0.0, 0.0, 0.0, 0.0, 0.0, 0.0, 0.0, 0.0, 0.0, 0.0, 0.0, 0.0, 0.0, 0.0, 0.0, 0.0, 0.0, 0.0, 0.0, 0.0, 0.0, 0.0, 0.0, 0.0, 0.0, 0.0, 0.0, 0.0, 0.0, 0.0, 0.0, 0.0, 0.0])
me_beziercurve.materials.append(mat_blanc_001)
me_beziercurve.auto_texspace = False
me_beziercurve.update()
me_plane_022 = bpy.data.meshes.new('Plane.022')
me_plane_022.from_pydata([(-0.1804, -0.01497, -0.02679), (1.026, -0.01497, -0.02679), (-0.1804, -0.01497, 0.5637), (1.026, -0.01497, 0.5637), (-0.1804, 0.2548, -0.0251), (1.026, 0.2548, -0.0251), (-0.1804, 0.2548, 0.5637), (1.026, 0.2548, 0.5637)], [], [(0, 1, 3, 2), (4, 6, 7, 5), (1, 5, 7, 3), (2, 6, 4, 0), (3, 7, 6, 2), (0, 4, 5, 1)])
_uv = me_plane_022.uv_layers.new(name='UVMap')
_uv.uv.foreach_set('vector', [0.0, 0.0, 1.0, 0.0, 1.0, 1.0, 0.0, 1.0, 0.0, 0.0, 0.0, 1.0, 1.0, 1.0, 1.0, 0.0, 1.0, 0.0, 1.0, 0.0, 1.0, 1.0, 1.0, 1.0, 0.0, 1.0, 0.0, 1.0, 0.0, 0.0, 0.0, 0.0, 1.0, 1.0, 1.0, 1.0, 0.0, 1.0, 0.0, 1.0, 0.0, 0.0, 0.0, 0.0, 1.0, 0.0, 1.0, 0.0])
me_plane_022.materials.append(mat_eau)
me_plane_022.materials.append(mat_noir)
me_plane_022.use_remesh_fix_poles = True
me_plane_022.use_remesh_preserve_attributes = False
me_plane_022.update()
me_plane_023 = bpy.data.meshes.new('Plane.023')
me_plane_023.from_pydata([(-0.51, -0.08528, -0.7976), (0.9491, -0.08528, -0.7976), (-0.51, -0.08528, 0.8723), (0.9491, -0.08528, 0.8723), (-0.51, 0.3251, -0.8002), (0.9491, 0.3251, -0.8002), (-0.51, 0.3251, 0.8723), (0.9491, 0.3251, 0.8723)], [], [(0, 1, 3, 2), (4, 6, 7, 5), (1, 5, 7, 3), (2, 6, 4, 0), (3, 7, 6, 2), (0, 4, 5, 1)])
_uv = me_plane_023.uv_layers.new(name='UVMap')
_uv.uv.foreach_set('vector', [0.0, 0.0, 1.0, 0.0, 1.0, 1.0, 0.0, 1.0, 0.0, 0.0, 0.0, 1.0, 1.0, 1.0, 1.0, 0.0, 1.0, 0.0, 1.0, 0.0, 1.0, 1.0, 1.0, 1.0, 0.0, 1.0, 0.0, 1.0, 0.0, 0.0, 0.0, 0.0, 1.0, 1.0, 1.0, 1.0, 0.0, 1.0, 0.0, 1.0, 0.0, 0.0, 0.0, 0.0, 1.0, 0.0, 1.0, 0.0])
me_plane_023.materials.append(mat_blanc)
me_plane_023.materials.append(mat_noir)
me_plane_023.use_remesh_fix_poles = True
me_plane_023.use_remesh_preserve_attributes = False
me_plane_023.update()
me_plane_017 = bpy.data.meshes.new('Plane.017')
me_plane_017.from_pydata([(-1.162, -0.1199, -0.1), (1.162, -0.1199, -0.1), (-1.162, -0.1199, 0.1), (1.162, -0.1199, 0.1), (-1.162, 0.1199, -0.1), (1.162, 0.1199, -0.1), (-1.162, 0.1199, 0.1), (1.162, 0.1199, 0.1), (-1.162, -0.1199, 0.03333), (-1.162, -0.1199, -0.03333), (1.162, -0.1199, -0.07619), (1.162, -0.1199, 0.07619), (-1.162, 0.1199, 0.03333), (-1.162, 0.1199, -0.03333), (1.162, 0.1199, -0.05651), (1.162, 0.1199, 0.05651), (1.236, -0.1199, -0.07619), (1.236, -0.1199, 0.07619), (1.236, 0.1199, -0.05651), (1.236, 0.1199, 0.05651), (1.116, -0.1199, -0.1), (1.116, -0.1199, 0.1), (1.116, 0.1199, -0.1), (1.116, 0.1199, 0.1), (1.116, 0.1199, -0.05605), (1.116, 0.1199, 0.05605), (1.116, -0.1199, -0.07676), (1.116, -0.1199, 0.07676), (1.165, -0.1199, 0.07619), (1.165, 0.1199, 0.05651), (1.165, 0.1199, -0.05651), (1.165, -0.1199, -0.07619), (1.151, -0.1199, -0.1), (1.151, 0.1199, -0.1), (1.151, 0.1199, -0.0564), (1.151, 0.1199, 0.0564), (1.151, -0.1199, 0.1), (1.151, 0.1199, 0.1), (1.151, -0.1199, -0.07633), (1.151, -0.1199, 0.07633)], [], [(39, 11, 3, 36), (35, 37, 7, 15), (11, 15, 7, 3), (9, 13, 4, 0), (21, 23, 6, 2), (32, 33, 5, 1), (2, 6, 12, 8), (8, 12, 13, 9), (1, 5, 14, 10), (29, 28, 17, 19), (33, 34, 14, 5), (34, 35, 15, 14), (32, 1, 10, 38), (38, 10, 11, 39), (16, 18, 19, 17), (30, 29, 19, 18), (28, 31, 16, 17), (31, 30, 18, 16), (9, 26, 27, 8), (0, 20, 26, 9), (13, 12, 25, 24), (4, 13, 24, 22), (0, 4, 22, 20), (36, 37, 23, 21), (12, 6, 23, 25), (8, 27, 21, 2), (10, 14, 30, 31), (11, 10, 31, 28), (14, 15, 29, 30), (15, 11, 28, 29), (3, 7, 37, 36), (26, 38, 39, 27), (20, 32, 38, 26), (24, 25, 35, 34), (22, 24, 34, 33), (20, 22, 33, 32), (25, 23, 37, 35), (27, 39, 36, 21)])
_uv = me_plane_017.uv_layers.new(name='UVMap')
_uv.uv.foreach_set('vector', [0.9952, 0.6667, 1.0, 0.6667, 1.0, 1.0, 0.9952, 1.0, 0.9952, 0.6667, 0.9952, 1.0, 1.0, 1.0, 1.0, 0.6667, 1.0, 0.6667, 1.0, 0.6667, 1.0, 1.0, 1.0, 1.0, 0.0, 0.3333, 0.0, 0.3333, 0.0, 0.0, 0.0, 0.0, 0.9802, 1.0, 0.9802, 1.0, 0.0, 1.0, 0.0, 1.0, 0.9952, 0.0, 0.9952, 0.0, 1.0, 0.0, 1.0, 0.0, 0.0, 1.0, 0.0, 1.0, 0.0, 0.6667, 0.0, 0.6667, 0.0, 0.6667, 0.0, 0.6667, 0.0, 0.3333, 0.0, 0.3333, 1.0, 0.0, 1.0, 0.0, 1.0, 0.3333, 1.0, 0.3333, 1.0, 0.6667, 1.0, 0.6667, 1.0, 0.6667, 1.0, 0.6667, 0.9952, 0.0, 0.9952, 0.3333, 1.0, 0.3333, 1.0, 0.0, 0.9952, 0.3333, 0.9952, 0.6667, 1.0, 0.6667, 1.0, 0.3333, 0.9952, 0.0, 1.0, 0.0, 1.0, 0.3333, 0.9952, 0.3333, 0.9952, 0.3333, 1.0, 0.3333, 1.0, 0.6667, 0.9952, 0.6667, 1.0, 0.3333, 1.0, 0.3333, 1.0, 0.6667, 1.0, 0.6667, 1.0, 0.3333, 1.0, 0.6667, 1.0, 0.6667, 1.0, 0.3333, 1.0, 0.6667, 1.0, 0.3333, 1.0, 0.3333, 1.0, 0.6667, 1.0, 0.3333, 1.0, 0.3333, 1.0, 0.3333, 1.0, 0.3333, 0.0, 0.3333, 0.9802, 0.3333, 0.9802, 0.6667, 0.0, 0.6667, 0.0, 0.0, 0.9802, 0.0, 0.9802, 0.3333, 0.0, 0.3333, 0.0, 0.3333, 0.0, 0.6667, 0.9802, 0.6667, 0.9802, 0.3333, 0.0, 0.0, 0.0, 0.3333, 0.9802, 0.3333, 0.9802, 0.0, 0.0, 0.0, 0.0, 0.0, 0.9802, 0.0, 0.9802, 0.0, 0.9952, 1.0, 0.9952, 1.0, 0.9802, 1.0, 0.9802, 1.0, 0.0, 0.6667, 0.0, 1.0, 0.9802, 1.0, 0.9802, 0.6667, 0.0, 0.6667, 0.9802, 0.6667, 0.9802, 1.0, 0.0, 1.0, 1.0, 0.3333, 1.0, 0.3333, 1.0, 0.3333, 1.0, 0.3333, 1.0, 0.6667, 1.0, 0.3333, 1.0, 0.3333, 1.0, 0.6667, 1.0, 0.3333, 1.0, 0.6667, 1.0, 0.6667, 1.0, 0.3333, 1.0, 0.6667, 1.0, 0.6667, 1.0, 0.6667, 1.0, 0.6667, 1.0, 1.0, 1.0, 1.0, 0.9952, 1.0, 0.9952, 1.0, 0.9802, 0.3333, 0.9952, 0.3333, 0.9952, 0.6667, 0.9802, 0.6667, 0.9802, 0.0, 0.9952, 0.0, 0.9952, 0.3333, 0.9802, 0.3333, 0.9802, 0.3333, 0.9802, 0.6667, 0.9952, 0.6667, 0.9952, 0.3333, 0.9802, 0.0, 0.9802, 0.3333, 0.9952, 0.3333, 0.9952, 0.0, 0.9802, 0.0, 0.9802, 0.0, 0.9952, 0.0, 0.9952, 0.0, 0.9802, 0.6667, 0.9802, 1.0, 0.9952, 1.0, 0.9952, 0.6667, 0.9802, 0.6667, 0.9952, 0.6667, 0.9952, 1.0, 0.9802, 1.0])
me_plane_017.materials.append(mat_blanc_001)
me_plane_017.materials.append(mat_noir)
me_plane_017.use_remesh_fix_poles = True
me_plane_017.use_remesh_preserve_attributes = False
me_plane_017.update()
me_plane_024 = bpy.data.meshes.new('Plane.024')
me_plane_024.from_pydata([(-0.2242, 0.05754, -0.2426), (0.2296, 0.05754, -0.2426), (-0.2242, 0.05754, 0.2201), (0.2296, 0.05754, 0.2201), (-0.2242, 0.2689, -0.2407), (0.2296, 0.2689, -0.2407), (-0.2242, 0.2689, 0.2201), (0.2296, 0.2689, 0.2201)], [], [(0, 1, 3, 2), (4, 6, 7, 5), (1, 5, 7, 3), (2, 6, 4, 0), (3, 7, 6, 2), (0, 4, 5, 1)])
me_plane_024.polygons.foreach_set('use_smooth', [True] * 6)
_uv = me_plane_024.uv_layers.new(name='UVMap')
_uv.uv.foreach_set('vector', [0.0, 0.0, 1.0, 0.0, 1.0, 1.0, 0.0, 1.0, 0.0, 0.0, 0.0, 1.0, 1.0, 1.0, 1.0, 0.0, 1.0, 0.0, 1.0, 0.0, 1.0, 1.0, 1.0, 1.0, 0.0, 1.0, 0.0, 1.0, 0.0, 0.0, 0.0, 0.0, 1.0, 1.0, 1.0, 1.0, 0.0, 1.0, 0.0, 1.0, 0.0, 0.0, 0.0, 0.0, 1.0, 0.0, 1.0, 0.0])
me_plane_024.materials.append(mat_blanc_001)
me_plane_024.materials.append(mat_noir)
me_plane_024.use_remesh_fix_poles = True
me_plane_024.use_remesh_preserve_attributes = False
me_plane_024.update()
me_plane_025 = bpy.data.meshes.new('Plane.025')
me_plane_025.from_pydata([(-0.2242, 0.05754, -0.2426), (0.2296, 0.05754, -0.2426), (-0.2242, 0.05754, 0.2201), (0.2296, 0.05754, 0.2201), (-0.2242, 0.2689, -0.2407), (0.2296, 0.2689, -0.2407), (-0.2242, 0.2689, 0.2201), (0.2296, 0.2689, 0.2201)], [], [(0, 1, 3, 2), (4, 6, 7, 5), (1, 5, 7, 3), (2, 6, 4, 0), (3, 7, 6, 2), (0, 4, 5, 1)])
me_plane_025.polygons.foreach_set('use_smooth', [True] * 6)
_uv = me_plane_025.uv_layers.new(name='UVMap')
_uv.uv.foreach_set('vector', [0.0, 0.0, 1.0, 0.0, 1.0, 1.0, 0.0, 1.0, 0.0, 0.0, 0.0, 1.0, 1.0, 1.0, 1.0, 0.0, 1.0, 0.0, 1.0, 0.0, 1.0, 1.0, 1.0, 1.0, 0.0, 1.0, 0.0, 1.0, 0.0, 0.0, 0.0, 0.0, 1.0, 1.0, 1.0, 1.0, 0.0, 1.0, 0.0, 1.0, 0.0, 0.0, 0.0, 0.0, 1.0, 0.0, 1.0, 0.0])
me_plane_025.materials.append(mat_blanc_001)
me_plane_025.materials.append(mat_noir)
me_plane_025.use_remesh_fix_poles = True
me_plane_025.use_remesh_preserve_attributes = False
me_plane_025.update()
me_plane_026 = bpy.data.meshes.new('Plane.026')
me_plane_026.from_pydata([(-0.08856, 0.1207, -0.104), (0.09397, 0.1207, -0.104), (-0.08856, 0.1207, 0.08208), (0.09397, 0.1207, 0.08208), (-0.08856, 0.2057, -0.1033), (0.09397, 0.2057, -0.1033), (-0.08856, 0.2057, 0.08208), (0.09397, 0.2057, 0.08208)], [], [(0, 1, 3, 2), (4, 6, 7, 5), (1, 5, 7, 3), (2, 6, 4, 0), (3, 7, 6, 2), (0, 4, 5, 1)])
me_plane_026.polygons.foreach_set('use_smooth', [True] * 6)
_uv = me_plane_026.uv_layers.new(name='UVMap')
_uv.uv.foreach_set('vector', [0.0, 0.0, 1.0, 0.0, 1.0, 1.0, 0.0, 1.0, 0.0, 0.0, 0.0, 1.0, 1.0, 1.0, 1.0, 0.0, 1.0, 0.0, 1.0, 0.0, 1.0, 1.0, 1.0, 1.0, 0.0, 1.0, 0.0, 1.0, 0.0, 0.0, 0.0, 0.0, 1.0, 1.0, 1.0, 1.0, 0.0, 1.0, 0.0, 1.0, 0.0, 0.0, 0.0, 0.0, 1.0, 0.0, 1.0, 0.0])
me_plane_026.materials.append(mat_eau___bbt)
me_plane_026.materials.append(mat_noir)
me_plane_026.use_remesh_fix_poles = True
me_plane_026.use_remesh_preserve_attributes = False
me_plane_026.update()
me_plane_003 = bpy.data.meshes.new('Plane.003')
me_plane_003.from_pydata([(-0.7185, -0.01497, 0.08502), (0.841, -0.01497, 0.08502), (-0.7185, -0.01497, 0.5811), (0.841, -0.01497, 0.5811), (-0.7185, 0.2548, 0.08922), (0.841, 0.2548, 0.08922), (-0.7185, 0.2548, 0.5811), (0.841, 0.2548, 0.5811)], [], [(0, 1, 3, 2), (4, 6, 7, 5), (1, 5, 7, 3), (2, 6, 4, 0), (3, 7, 6, 2), (0, 4, 5, 1)])
_uv = me_plane_003.uv_layers.new(name='UVMap')
_uv.uv.foreach_set('vector', [0.0, 0.0, 1.0, 0.0, 1.0, 1.0, 0.0, 1.0, 0.0, 0.0, 0.0, 1.0, 1.0, 1.0, 1.0, 0.0, 1.0, 0.0, 1.0, 0.0, 1.0, 1.0, 1.0, 1.0, 0.0, 1.0, 0.0, 1.0, 0.0, 0.0, 0.0, 0.0, 1.0, 1.0, 1.0, 1.0, 0.0, 1.0, 0.0, 1.0, 0.0, 0.0, 0.0, 0.0, 1.0, 0.0, 1.0, 0.0])
me_plane_003.materials.append(mat_blanc)
me_plane_003.materials.append(mat_noir)
me_plane_003.use_remesh_fix_poles = True
me_plane_003.use_remesh_preserve_attributes = False
me_plane_003.update()
me_plane_010 = bpy.data.meshes.new('Plane.010')
me_plane_010.from_pydata([(-0.2071, -0.419, 0.8627), (0.2353, -0.419, 0.8627), (-0.2071, -0.419, 0.9845), (0.2353, -0.419, 0.9845), (-0.2071, -0.09125, 0.8627), (0.2353, -0.09125, 0.8627), (-0.2071, -0.09125, 0.9845), (0.2353, -0.09125, 0.9845), (-0.05959, -0.419, 0.8627), (0.08787, -0.419, 0.8627), (0.08787, -0.419, 0.9845), (-0.05959, -0.419, 0.9845), (-0.05959, -0.09125, 0.8627), (0.08787, -0.09125, 0.8627), (0.08787, -0.09125, 0.9845), (-0.05959, -0.09125, 0.9845)], [], [(9, 1, 3, 10), (13, 14, 7, 5), (1, 5, 7, 3), (2, 6, 4, 0), (11, 15, 6, 2), (9, 13, 5, 1), (0, 4, 12, 8), (8, 12, 13, 9), (3, 7, 14, 10), (10, 14, 15, 11), (4, 6, 15, 12), (12, 15, 14, 13), (0, 8, 11, 2), (8, 9, 10, 11)])
_uv = me_plane_010.uv_layers.new(name='UVMap')
_uv.uv.foreach_set('vector', [0.6667, 0.0, 1.0, 0.0, 1.0, 1.0, 0.6667, 1.0, 0.6667, 0.0, 0.6667, 1.0, 1.0, 1.0, 1.0, 0.0, 1.0, 0.0, 1.0, 0.0, 1.0, 1.0, 1.0, 1.0, 0.0, 1.0, 0.0, 1.0, 0.0, 0.0, 0.0, 0.0, 0.3333, 1.0, 0.3333, 1.0, 0.0, 1.0, 0.0, 1.0, 0.6667, 0.0, 0.6667, 0.0, 1.0, 0.0, 1.0, 0.0, 0.0, 0.0, 0.0, 0.0, 0.3333, 0.0, 0.3333, 0.0, 0.3333, 0.0, 0.3333, 0.0, 0.6667, 0.0, 0.6667, 0.0, 1.0, 1.0, 1.0, 1.0, 0.6667, 1.0, 0.6667, 1.0, 0.6667, 1.0, 0.6667, 1.0, 0.3333, 1.0, 0.3333, 1.0, 0.0, 0.0, 0.0, 1.0, 0.3333, 1.0, 0.3333, 0.0, 0.3333, 0.0, 0.3333, 1.0, 0.6667, 1.0, 0.6667, 0.0, 0.0, 0.0, 0.3333, 0.0, 0.3333, 1.0, 0.0, 1.0, 0.3333, 0.0, 0.6667, 0.0, 0.6667, 1.0, 0.3333, 1.0])
me_plane_010.materials.append(mat_blanc)
me_plane_010.materials.append(mat_noir)
me_plane_010.use_remesh_fix_poles = True
me_plane_010.use_remesh_preserve_attributes = False
me_plane_010.update()
me_plane_001 = bpy.data.meshes.new('Plane.001')
me_plane_001.from_pydata([(-0.1089, 0.6168, -7.077e-08), (-0.0693, 0.6168, -7.077e-08), (-0.02973, 0.6168, -7.077e-08), (-0.01158, 1.463, 5.977e-08), (-0.0693, 1.463, 5.977e-08), (-0.127, 1.463, 5.977e-08), (-0.009999, 0.7636, -3.34e-09), (-0.0693, 0.7636, -3.34e-09), (-0.1286, 0.7636, -3.34e-09), (-0.002181, 0.978, 2.267e-08), (-0.0693, 0.978, 2.267e-08), (-0.1364, 0.978, 2.267e-08), (-0.002937, 1.089, 3.24e-08), (-0.0693, 1.089, 3.24e-08), (-0.1357, 1.089, 3.24e-08), (-0.005335, 1.212, 4.16e-08), (-0.0693, 1.212, 4.16e-08), (-0.1333, 1.212, 4.16e-08), (-0.008386, 1.34, 5.058e-08), (-0.0693, 1.34, 5.058e-08), (-0.1302, 1.34, 5.058e-08), (-0.1364, 0.8991, 1.365e-08), (-0.0693, 0.8991, 1.365e-08), (-0.002195, 0.8991, 1.365e-08), (-0.01386, 1.609, 5.338e-08), (-0.0693, 1.609, 5.338e-08), (-0.1247, 1.609, 5.338e-08), (-0.1226, 5.345, -1.099e-07), (-0.01598, 5.345, -1.099e-07), (-0.01598, 1.984, 3.696e-08), (-0.0693, 1.984, 3.696e-08), (-0.1226, 1.984, 3.696e-08), (-0.0693, 5.345, -1.099e-07)], [], [(17, 16, 19, 20), (16, 15, 18, 19), (14, 13, 16, 17), (13, 12, 15, 16), (11, 10, 13, 14), (10, 9, 12, 13), (21, 22, 10, 11), (22, 23, 9, 10), (0, 1, 7, 8), (1, 2, 6, 7), (20, 19, 4, 5), (19, 18, 3, 4), (7, 6, 23, 22), (8, 7, 22, 21), (4, 3, 24, 25), (5, 4, 25, 26), (26, 25, 30, 31), (30, 29, 28, 32), (31, 30, 32, 27), (25, 24, 29, 30)])
_uv = me_plane_001.uv_layers.new(name='UVMap')
_uv.uv.foreach_set('vector', [0.3333, 0.6667, 0.5, 0.6667, 0.5, 0.8333, 0.3333, 0.8333, 0.5, 0.6667, 0.6667, 0.6667, 0.6667, 0.8333, 0.5, 0.8333, 0.3333, 0.5, 0.5, 0.5, 0.5, 0.6667, 0.3333, 0.6667, 0.5, 0.5, 0.6667, 0.5, 0.6667, 0.6667, 0.5, 0.6667, 0.3333, 0.3333, 0.5, 0.3333, 0.5, 0.5, 0.3333, 0.5, 0.5, 0.3333, 0.6667, 0.3333, 0.6667, 0.5, 0.5, 0.5, 0.3333, 0.1907, 0.5, 0.1907, 0.5, 0.3333, 0.3333, 0.3333, 0.5, 0.1907, 0.6667, 0.1907, 0.6667, 0.3333, 0.5, 0.3333, 0.3333, 0.0, 0.5, 0.0, 0.5, 0.1667, 0.3333, 0.1667, 0.5, 0.0, 0.6667, 0.0, 0.6667, 0.1667, 0.5, 0.1667, 0.3333, 0.8333, 0.5, 0.8333, 0.5, 1.0, 0.3333, 1.0, 0.5, 0.8333, 0.6667, 0.8333, 0.6667, 1.0, 0.5, 1.0, 0.5, 0.1667, 0.6667, 0.1667, 0.6667, 0.1907, 0.5, 0.1907, 0.3333, 0.1667, 0.5, 0.1667, 0.5, 0.1907, 0.3333, 0.1907, 0.5, 1.0, 0.6667, 1.0, 0.6667, 1.0, 0.5, 1.0, 0.3333, 1.0, 0.5, 1.0, 0.5, 1.0, 0.3333, 1.0, 0.3333, 1.0, 0.5, 1.0, 0.5, 1.0, 0.3333, 1.0, 0.5, 1.0, 0.6667, 1.0, 0.6667, 1.0, 0.5, 1.0, 0.3333, 1.0, 0.5, 1.0, 0.5, 1.0, 0.3333, 1.0, 0.5, 1.0, 0.6667, 1.0, 0.6667, 1.0, 0.5, 1.0])
me_plane_001.materials.append(mat_eau)
me_plane_001.use_remesh_fix_poles = True
me_plane_001.use_remesh_preserve_attributes = False
me_plane_001.update()

# ---- objects
ob_camera = bpy.data.objects.new('Camera', cam_camera)
ob_fleche = bpy.data.objects.new('Fleche', me_plane_011)
ob_fleche_001 = bpy.data.objects.new('Fleche.001', me_plane_012)
ob_fleche_003 = bpy.data.objects.new('Fleche.003', me_plane_014)
ob_fleche_004 = bpy.data.objects.new('Fleche.004', me_plane_015)
ob_fleche_005 = bpy.data.objects.new('Fleche.005', me_plane_016)
ob_plane = bpy.data.objects.new('Plane', me_plane_020)
ob_becher_profil = bpy.data.objects.new('Becher profil', None)
ob_plane_008 = bpy.data.objects.new('Plane.008', me_plane_002)
ob_fleche_006 = bpy.data.objects.new('Fleche.006', me_plane_027)
ob_fleche_007 = bpy.data.objects.new('Fleche.007', me_plane_028)
ob_fleche_002 = bpy.data.objects.new('Fleche.002', me_plane_029)
ob_plane_004 = bpy.data.objects.new('Plane.004', me_plane_005)
ob_plane_005 = bpy.data.objects.new('Plane.005', me_plane_006)
ob_plane_006 = bpy.data.objects.new('Plane.006', me_plane_007)
ob_plane_001 = bpy.data.objects.new('Plane.001', me_plane_008)
ob_plane_003 = bpy.data.objects.new('Plane.003', me_plane_009)
ob_plane_010 = bpy.data.objects.new('Plane.010', me_plane_004)
ob_plane_011 = bpy.data.objects.new('Plane.011', me_plane_013)
ob_beziercurve = bpy.data.objects.new('BezierCurve', me_beziercurve)
ob_plane_013 = bpy.data.objects.new('Plane.013', me_plane_022)
ob_plane_014 = bpy.data.objects.new('Plane.014', me_plane_023)
ob_plane_012 = bpy.data.objects.new('Plane.012', me_plane_017)
ob_plane_015 = bpy.data.objects.new('Plane.015', me_plane_024)
ob_plane_016 = bpy.data.objects.new('Plane.016', me_plane_025)
ob_plane_017 = bpy.data.objects.new('Plane.017', me_plane_026)
ob_plane_002 = bpy.data.objects.new('Plane.002', me_plane_003)
ob_plane_007 = bpy.data.objects.new('Plane.007', me_plane_010)
ob_burette = bpy.data.objects.new('Burette', None)
ob_plane_009 = bpy.data.objects.new('Plane.009', me_plane_001)

# ---- transforms, parenting, visibility, modifiers, constraints
ob_camera.location = (-1.124, -6.926, 4.175)
ob_camera.rotation_euler = (1.571, 0.0, 0.0)
ob_camera.lock_rotations_4d = False
ob_camera.empty_display_type = 'ARROWS'
ob_camera.color = (0.0, 0.0, 0.0, 0.0)
ob_camera.display_type = 'WIRE'
ob_camera.lineart.crease_threshold = 0.0
ob_fleche.location = (0.455, 0.4766, 0.9709)
ob_fleche.rotation_euler = (1.571, 4.712, 0.0)
ob_fleche.visible_shadow = False
ob_fleche_001.location = (1.009, 0.4766, 0.5467)
ob_fleche_001.rotation_euler = (1.571, 4.712, 0.0)
ob_fleche_001.visible_shadow = False
ob_fleche_003.location = (0.4869, 0.4766, 2.746)
ob_fleche_003.rotation_euler = (1.571, 4.712, 0.0)
ob_fleche_003.visible_shadow = False
ob_fleche_004.location = (0.18, 0.4766, 4.377)
ob_fleche_004.rotation_euler = (1.571, 4.712, 0.0)
ob_fleche_004.visible_shadow = False
ob_fleche_005.location = (0.3178, 0.4766, 7.925)
ob_fleche_005.rotation_euler = (1.571, 4.712, 0.0)
ob_fleche_005.visible_shadow = False
ob_plane.location = (0.0, 0.0, 0.0)
ob_plane.rotation_euler = (1.571, -0.0, 0.0)
_m = ob_plane.modifiers.new('Shrinkwrap', 'SHRINKWRAP')
ob_becher_profil.location = (0.03281, 0.06797, 0.8198)
ob_becher_profil.rotation_euler = (0.0, -0.0, -1.571)
ob_becher_profil.scale = (0.5972, 0.5972, 0.5972)
ob_becher_profil.empty_image_offset = (0.0, 0.0)
ob_becher_profil.use_grease_pencil_lights = True
ob_plane_008.location = (0.02386, 1.972, 1.267)
ob_plane_008.rotation_euler = (1.571, -0.0, 0.0)
ob_plane_008.scale = (0.6878, 0.4432, 0.6267)
ob_fleche_006.location = (-3.385, 0.4766, 2.056)
ob_fleche_006.rotation_euler = (1.571, 9.425, 0.0)
ob_fleche_006.visible_shadow = False
ob_fleche_007.location = (-2.113, 0.4766, 3.958)
ob_fleche_007.rotation_euler = (1.571, 7.854, 0.0)
ob_fleche_007.visible_shadow = False
ob_fleche_002.location = (0.455, 0.4766, 1.468)
ob_fleche_002.rotation_euler = (1.571, 4.712, 0.0)
ob_fleche_002.visible_shadow = False
ob_plane_004.location = (0.154, -0.3511, 6.989)
ob_plane_004.scale = (0.8, 0.8, 0.8)
_m = ob_plane_004.modifiers.new('Solidify', 'SOLIDIFY')
_m.thickness = 0.05
_m.material_offset = 6
_m.use_flip_normals = True
ob_plane_005.location = (0.01682, -0.3511, 6.583)
ob_plane_005.scale = (0.8, 0.8, 0.8)
_m = ob_plane_005.modifiers.new('Solidify', 'SOLIDIFY')
_m.thickness = 0.05
_m.material_offset = 6
_m.use_flip_normals = True
ob_plane_006.location = (1.975, -0.3511, 6.584)
ob_plane_006.scale = (0.8, 0.8, 0.8)
ob_plane_006.show_in_front = True
_m = ob_plane_006.modifiers.new('Solidify', 'SOLIDIFY')
_m.thickness = 0.05
_m.material_offset = 6
_m.use_flip_normals = True
ob_plane_001.location = (-0.1666, -0.3511, 0.05352)
ob_plane_001.scale = (0.8, 0.8, 0.8)
_m = ob_plane_001.modifiers.new('Solidify', 'SOLIDIFY')
_m.thickness = 0.05
_m.material_offset = 6
_m.use_flip_normals = True
ob_plane_003.location = (-0.2698, -0.3511, -0.1711)
ob_plane_003.scale = (0.8, 0.8, 0.8)
_m = ob_plane_003.modifiers.new('Solidify', 'SOLIDIFY')
_m.thickness = 0.05
_m.material_offset = 6
_m.use_flip_normals = True
ob_plane_010.location = (0.01682, -0.3511, 2.931)
ob_plane_010.scale = (0.8, 0.8, 0.8)
_m = ob_plane_010.modifiers.new('Solidify', 'SOLIDIFY')
_m.thickness = 0.05
_m.material_offset = 6
_m.use_flip_normals = True
ob_plane_011.location = (1.975, -0.3511, 2.933)
ob_plane_011.scale = (0.8, 0.8, 0.8)
ob_plane_011.show_in_front = True
_m = ob_plane_011.modifiers.new('Solidify', 'SOLIDIFY')
_m.thickness = 0.05
_m.material_offset = 6
_m.use_flip_normals = True
ob_beziercurve.location = (-1.088, -1.481e-07, 3.388)
ob_beziercurve.rotation_euler = (1.571, -0.0, 0.0)
ob_beziercurve.scale = (0.936, 0.936, 0.936)
_m = ob_beziercurve.modifiers.new('Subdivision', 'SUBSURF')
ob_plane_013.location = (-3.773, -0.3223, 1.134)
_m = ob_plane_013.modifiers.new('Solidify', 'SOLIDIFY')
_m.thickness = 0.05
_m.material_offset = 6
_m.use_flip_normals = True
ob_plane_014.location = (-3.562, -6.373e-08, 0.9426)
_m = ob_plane_014.modifiers.new('Solidify', 'SOLIDIFY')
_m.thickness = 0.05
_m.material_offset = 6
_m.use_flip_normals = True
ob_plane_012.location = (-0.2545, -0.2551, 2.409)
ob_plane_012.rotation_euler = (-0.0, 1.571, 0.0)
ob_plane_012.scale = (0.8, 0.8, 0.8)
_m = ob_plane_012.modifiers.new('Solidify', 'SOLIDIFY')
_m.thickness = 0.05
_m.material_offset = 6
_m.use_flip_normals = True
ob_plane_015.location = (-3.718, -0.3223, 0.5082)
_m = ob_plane_015.modifiers.new('Solidify', 'SOLIDIFY')
_m.thickness = 0.05
_m.material_offset = 6
_m.use_flip_normals = True
_m = ob_plane_015.modifiers.new('Subdivision', 'SUBSURF')
_m.levels = 3
_m.render_levels = 3
ob_plane_016.location = (-2.997, -0.3223, 0.5082)
_m = ob_plane_016.modifiers.new('Solidify', 'SOLIDIFY')
_m.thickness = 0.05
_m.material_offset = 6
_m.use_flip_normals = True
_m = ob_plane_016.modifiers.new('Subdivision', 'SUBSURF')
_m.levels = 3
_m.render_levels = 3
ob_plane_017.location = (-3.738, -0.3223, 0.8661)
_m = ob_plane_017.modifiers.new('Solidify', 'SOLIDIFY')
_m.thickness = 0.05
_m.material_offset = 6
_m.use_flip_normals = True
_m = ob_plane_017.modifiers.new('Subdivision', 'SUBSURF')
_m.levels = 3
_m.render_levels = 3
ob_plane_002.location = (-0.06194, -3.071e-08, 0.2285)
_m = ob_plane_002.modifiers.new('Solidify', 'SOLIDIFY')
_m.thickness = 0.05
_m.material_offset = 6
_m.use_flip_normals = True
ob_plane_007.location = (0.0, 0.0, 0.04356)
_m = ob_plane_007.modifiers.new('Subdivision', 'SUBSURF')
_m.levels = 2
_m = ob_plane_007.modifiers.new('Solidify', 'SOLIDIFY')
_m.thickness = 0.035
_m.material_offset = 6
_m.use_flip_normals = True
ob_burette.location = (0.4468, -3.689e-06, 2.955)
ob_burette.empty_image_offset = (0.0, 0.0)
ob_burette.use_grease_pencil_lights = True
ob_plane_009.location = (0.5157, 2.121, 2.393)
ob_plane_009.rotation_euler = (1.571, -0.0, 0.0)

# ---- collection membership
col_solutions.objects.link(ob_camera)
col_solutions.objects.link(ob_fleche)
col_solutions.objects.link(ob_fleche_001)
col_solutions.objects.link(ob_fleche_003)
col_solutions.objects.link(ob_fleche_004)
col_solutions.objects.link(ob_fleche_005)
col_solutions.objects.link(ob_plane)
col_solutions.objects.link(ob_becher_profil)
col_solutions.objects.link(ob_plane_008)
col_solutions.objects.link(ob_fleche_006)
col_solutions.objects.link(ob_fleche_007)
col_solutions.objects.link(ob_fleche_002)
col_support.objects.link(ob_plane_004)
col_support.objects.link(ob_plane_005)
col_support.objects.link(ob_plane_006)
col_support.objects.link(ob_plane_001)
col_support.objects.link(ob_plane_003)
col_support.objects.link(ob_plane_010)
col_support.objects.link(ob_plane_011)
col_conductimetre.objects.link(ob_beziercurve)
col_conductimetre.objects.link(ob_plane_013)
col_conductimetre.objects.link(ob_plane_014)
col_conductimetre.objects.link(ob_plane_012)
col_conductimetre.objects.link(ob_plane_015)
col_conductimetre.objects.link(ob_plane_016)
col_conductimetre.objects.link(ob_plane_017)
col_agitation_magnetique.objects.link(ob_plane_002)
col_agitation_magnetique.objects.link(ob_plane_007)
col_burette.objects.link(ob_burette)
col_burette.objects.link(ob_plane_009)

# ---- scene / render settings (as saved in the file)
scene.camera = ob_camera
scene.frame_start = 1; scene.frame_end = 250; scene.frame_set(1)
scene.render.engine = 'BLENDER_EEVEE_NEXT'
scene.render.resolution_x = 1080
scene.render.resolution_percentage = 40
scene.render.film_transparent = True
scene.cycles.sampling_pattern = 'TABULATED_SOBOL'
scene.cycles.use_light_tree = False
scene.view_settings.view_transform = 'Standard'
bpy.context.view_layer.update()
